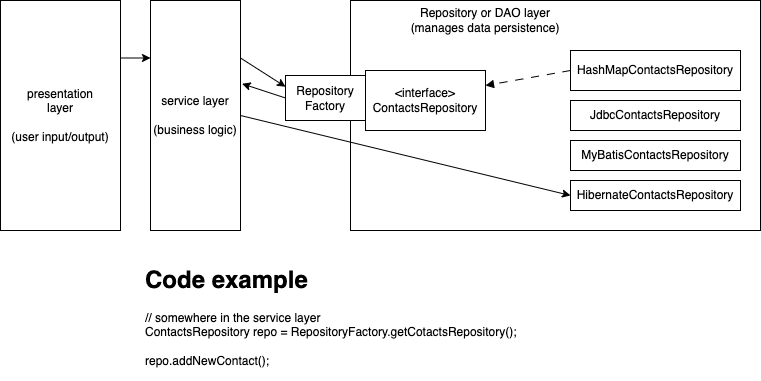

The diagram above was exported from draw.io. Its source (the exported page's mxGraphModel, read from the mxfile embedded in the PNG):
<mxGraphModel dx="826" dy="396" grid="1" gridSize="10" guides="1" tooltips="1" connect="1" arrows="1" fold="1" page="1" pageScale="1" pageWidth="827" pageHeight="1169" math="0" shadow="0">
  <root>
    <mxCell id="0" />
    <mxCell id="1" parent="0" />
    <mxCell id="4" style="edgeStyle=none;html=1;exitX=1;exitY=0.25;exitDx=0;exitDy=0;entryX=0;entryY=0.25;entryDx=0;entryDy=0;" edge="1" parent="1" source="2" target="3">
      <mxGeometry relative="1" as="geometry" />
    </mxCell>
    <mxCell id="2" value="presentation&lt;br&gt;layer&lt;br&gt;&lt;br&gt;(user input/output)" style="rounded=0;whiteSpace=wrap;html=1;" vertex="1" parent="1">
      <mxGeometry x="30" y="80" width="120" height="230" as="geometry" />
    </mxCell>
    <mxCell id="17" style="edgeStyle=none;html=1;exitX=1;exitY=0.25;exitDx=0;exitDy=0;entryX=0;entryY=0.25;entryDx=0;entryDy=0;" edge="1" parent="1" source="3" target="14">
      <mxGeometry relative="1" as="geometry" />
    </mxCell>
    <mxCell id="3" value="service layer&lt;br&gt;&lt;br&gt;(business logic)" style="rounded=0;whiteSpace=wrap;html=1;" vertex="1" parent="1">
      <mxGeometry x="180" y="80" width="90" height="230" as="geometry" />
    </mxCell>
    <mxCell id="5" value="" style="rounded=0;whiteSpace=wrap;html=1;" vertex="1" parent="1">
      <mxGeometry x="380" y="80" width="410" height="230" as="geometry" />
    </mxCell>
    <mxCell id="6" value="Repository or DAO layer&lt;br&gt;(manages data persistence)" style="text;html=1;strokeColor=none;fillColor=none;align=center;verticalAlign=middle;whiteSpace=wrap;rounded=0;" vertex="1" parent="1">
      <mxGeometry x="380" y="80" width="270" height="40" as="geometry" />
    </mxCell>
    <mxCell id="20" style="edgeStyle=none;html=1;exitX=0;exitY=0.5;exitDx=0;exitDy=0;entryX=1;entryY=0.25;entryDx=0;entryDy=0;dashed=1;dashPattern=8 8;endArrow=block;endFill=1;" edge="1" parent="1" source="7" target="12">
      <mxGeometry relative="1" as="geometry" />
    </mxCell>
    <mxCell id="7" value="HashMapContactsRepository" style="rounded=0;whiteSpace=wrap;html=1;" vertex="1" parent="1">
      <mxGeometry x="600" y="130" width="170" height="40" as="geometry" />
    </mxCell>
    <mxCell id="8" value="JdbcContactsRepository" style="rounded=0;whiteSpace=wrap;html=1;" vertex="1" parent="1">
      <mxGeometry x="600" y="180" width="170" height="30" as="geometry" />
    </mxCell>
    <mxCell id="9" value="MyBatisContactsRepository" style="rounded=0;whiteSpace=wrap;html=1;" vertex="1" parent="1">
      <mxGeometry x="600" y="220" width="170" height="30" as="geometry" />
    </mxCell>
    <mxCell id="10" value="HibernateContactsRepository" style="rounded=0;whiteSpace=wrap;html=1;" vertex="1" parent="1">
      <mxGeometry x="600" y="260" width="170" height="30" as="geometry" />
    </mxCell>
    <mxCell id="12" value="&amp;lt;interface&amp;gt;&lt;br&gt;ContactsRepository" style="rounded=0;whiteSpace=wrap;html=1;" vertex="1" parent="1">
      <mxGeometry x="395" y="150" width="120" height="60" as="geometry" />
    </mxCell>
    <mxCell id="18" style="edgeStyle=none;html=1;exitX=0;exitY=0.5;exitDx=0;exitDy=0;entryX=1.018;entryY=0.362;entryDx=0;entryDy=0;entryPerimeter=0;" edge="1" parent="1" source="14" target="3">
      <mxGeometry relative="1" as="geometry" />
    </mxCell>
    <mxCell id="14" value="Repository&lt;br&gt;Factory" style="rounded=0;whiteSpace=wrap;html=1;" vertex="1" parent="1">
      <mxGeometry x="315" y="155" width="80" height="45" as="geometry" />
    </mxCell>
    <mxCell id="15" value="&lt;h1&gt;Code example&lt;/h1&gt;&lt;div&gt;// somewhere in the service layer&lt;/div&gt;&lt;div&gt;ContactsRepository repo = RepositoryFactory.getCotactsRepository();&lt;/div&gt;&lt;div&gt;&lt;br&gt;&lt;/div&gt;&lt;div&gt;repo.addNewContact();&lt;/div&gt;" style="text;html=1;strokeColor=none;fillColor=none;spacing=5;spacingTop=-20;whiteSpace=wrap;overflow=hidden;rounded=0;" vertex="1" parent="1">
      <mxGeometry x="170" y="340" width="490" height="120" as="geometry" />
    </mxCell>
    <mxCell id="19" style="edgeStyle=none;html=1;exitX=1;exitY=0.5;exitDx=0;exitDy=0;entryX=0;entryY=0.5;entryDx=0;entryDy=0;" edge="1" parent="1" source="3" target="10">
      <mxGeometry relative="1" as="geometry" />
    </mxCell>
  </root>
</mxGraphModel>